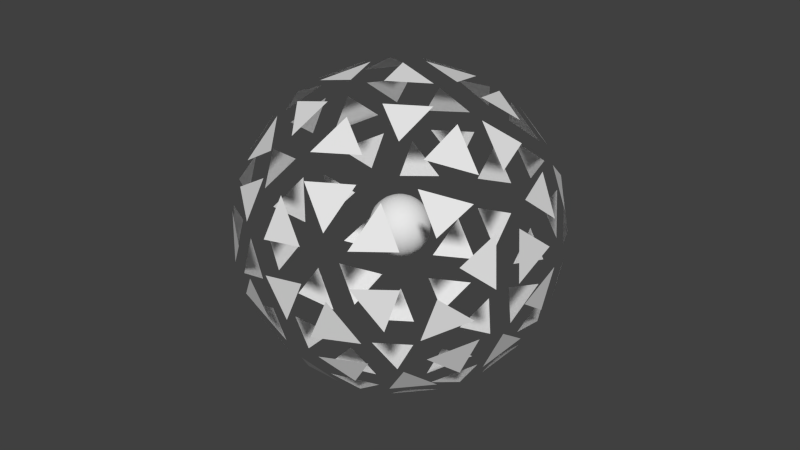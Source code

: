 # Source: IcoTest.blend  (saved by Blender 2.76.0; exported with 4.5.12 LTS)
import bpy
from mathutils import Matrix  # noqa: F401  (used for matrix-valued properties, if any)

bpy.ops.wm.read_factory_settings(use_empty=True)
scene = bpy.context.scene
scene.name = 'Scene'

# ---- collections
col_collection_1 = bpy.data.collections.new('Collection 1'); scene.collection.children.link(col_collection_1)

# ---- world
world_world = bpy.data.worlds.new('World'); scene.world = world_world
world_world.color = (0.05088, 0.05088, 0.05088)
world_world.use_sun_shadow = False
world_world.sun_shadow_jitter_overblur = 0.0
world_world.cycles.sampling_method = 'MANUAL'
world_world.cycles.sample_map_resolution = 256

# ---- meshes
me_sphere = bpy.data.meshes.new('Sphere')
me_sphere.from_pydata([(-0.1951, 0.0, 0.9808), (-0.3827, 0.0, 0.9239), (-0.5556, 0.0, 0.8315), (-0.7071, 0.0, 0.7071), (-0.8315, 0.0, 0.5556), (-0.9239, 0.0, 0.3827), (-0.9808, 0.0, 0.1951), (-1.0, 0.0, 7.55e-08), (-0.9808, 0.0, -0.1951), (-0.9239, 0.0, -0.3827), (-0.8315, 0.0, -0.5556), (-0.7071, 0.0, -0.7071), (-0.5556, 0.0, -0.8315), (-0.3827, 0.0, -0.9239), (-0.1951, 0.0, -0.9808), (-0.1802, 0.07466, 0.9808), (-0.3536, 0.1464, 0.9239), (-0.5133, 0.2126, 0.8315), (-0.6533, 0.2706, 0.7071), (-0.7682, 0.3182, 0.5556), (-0.8536, 0.3536, 0.3827), (-0.9061, 0.3753, 0.1951), (-0.9239, 0.3827, 7.55e-08), (-0.9061, 0.3753, -0.1951), (-0.8536, 0.3536, -0.3827), (-0.7682, 0.3182, -0.5556), (-0.6533, 0.2706, -0.7071), (-0.5133, 0.2126, -0.8315), (-0.3536, 0.1464, -0.9239), (-0.1802, 0.07466, -0.9808), (-0.1379, 0.1379, 0.9808), (-0.2706, 0.2706, 0.9239), (-0.3928, 0.3928, 0.8315), (-0.5, 0.5, 0.7071), (-0.5879, 0.5879, 0.5556), (-0.6533, 0.6533, 0.3827), (-0.6935, 0.6935, 0.1951), (-0.7071, 0.7071, 7.55e-08), (-0.6935, 0.6935, -0.1951), (-0.6533, 0.6533, -0.3827), (-0.5879, 0.5879, -0.5556), (-0.5, 0.5, -0.7071), (-0.3928, 0.3928, -0.8315), (-0.2706, 0.2706, -0.9239), (-0.1379, 0.1379, -0.9808), (3.258e-07, -9.026e-15, -1.0), (-0.07466, 0.1802, 0.9808), (-0.1464, 0.3536, 0.9239), (-0.2126, 0.5133, 0.8315), (-0.2706, 0.6533, 0.7071), (-0.3182, 0.7682, 0.5556), (-0.3536, 0.8536, 0.3827), (-0.3753, 0.9061, 0.1951), (-0.3827, 0.9239, 7.55e-08), (-0.3753, 0.9061, -0.1951), (-0.3536, 0.8536, -0.3827), (-0.3182, 0.7682, -0.5556), (-0.2706, 0.6533, -0.7071), (-0.2126, 0.5133, -0.8315), (-0.1464, 0.3536, -0.9239), (-0.07466, 0.1802, -0.9808), (3.527e-07, 0.1951, 0.9808), (3.613e-07, 0.3827, 0.9239), (4.13e-07, 0.5556, 0.8315), (4.167e-07, 0.7071, 0.7071), (4.327e-07, 0.8315, 0.5556), (4.409e-07, 0.9239, 0.3827), (4.562e-07, 0.9808, 0.1951), (4.645e-07, 1.0, 7.55e-08), (4.562e-07, 0.9808, -0.1951), (4.59e-07, 0.9239, -0.3827), (4.327e-07, 0.8315, -0.5556), (4.167e-07, 0.7071, -0.7071), (3.902e-07, 0.5556, -0.8315), (3.755e-07, 0.3827, -0.9239), (3.51e-07, 0.1951, -0.9808), (0.07466, 0.1802, 0.9808), (0.1464, 0.3536, 0.9239), (0.2126, 0.5133, 0.8315), (0.2706, 0.6533, 0.7071), (0.3182, 0.7682, 0.5556), (0.3536, 0.8536, 0.3827), (0.3753, 0.9061, 0.1951), (0.3827, 0.9239, 7.55e-08), (0.3753, 0.9061, -0.1951), (0.3536, 0.8536, -0.3827), (0.3182, 0.7682, -0.5556), (0.2706, 0.6533, -0.7071), (0.2126, 0.5133, -0.8315), (0.1464, 0.3536, -0.9239), (0.07466, 0.1802, -0.9808), (0.138, 0.1379, 0.9808), (0.2706, 0.2706, 0.9239), (0.3928, 0.3928, 0.8315), (0.5, 0.5, 0.7071), (0.5879, 0.5879, 0.5556), (0.6533, 0.6533, 0.3827), (0.6935, 0.6935, 0.1951), (0.7071, 0.7071, 7.55e-08), (0.6935, 0.6935, -0.1951), (0.6533, 0.6533, -0.3827), (0.5879, 0.5879, -0.5556), (0.5, 0.5, -0.7071), (0.3928, 0.3928, -0.8315), (0.2706, 0.2706, -0.9239), (0.138, 0.1379, -0.9808), (0.1802, 0.07466, 0.9808), (0.3536, 0.1464, 0.9239), (0.5133, 0.2126, 0.8315), (0.6533, 0.2706, 0.7071), (0.7682, 0.3182, 0.5556), (0.8536, 0.3536, 0.3827), (0.9061, 0.3753, 0.1951), (0.9239, 0.3827, 7.55e-08), (0.9061, 0.3753, -0.1951), (0.8536, 0.3536, -0.3827), (0.7682, 0.3182, -0.5556), (0.6533, 0.2706, -0.7071), (0.5133, 0.2126, -0.8315), (0.3536, 0.1464, -0.9239), (0.1802, 0.07466, -0.9808), (0.1951, -4.074e-08, 0.9808), (0.3827, -1.17e-07, 0.9239), (0.5556, -1.663e-07, 0.8315), (0.7071, -2.16e-07, 0.7071), (0.8315, -2.32e-07, 0.5556), (0.9239, -2.127e-07, 0.3827), (0.9808, -2.556e-07, 0.1951), (1.0, -2.686e-07, 7.55e-08), (0.9808, -2.556e-07, -0.1951), (0.9239, -2.584e-07, -0.3827), (0.8315, -2.32e-07, -0.5556), (0.7071, -2.16e-07, -0.7071), (0.5556, -1.573e-07, -0.8315), (0.3827, -1.037e-07, -0.9239), (0.1951, -5.276e-08, -0.9808), (0.1802, -0.07466, 0.9808), (0.3536, -0.1464, 0.9239), (0.5133, -0.2126, 0.8315), (0.6533, -0.2706, 0.7071), (0.7682, -0.3182, 0.5556), (0.8536, -0.3536, 0.3827), (0.9061, -0.3753, 0.1951), (0.9239, -0.3827, 7.55e-08), (0.9061, -0.3753, -0.1951), (0.8536, -0.3536, -0.3827), (0.7682, -0.3182, -0.5556), (0.6533, -0.2706, -0.7071), (0.5133, -0.2126, -0.8315), (0.3536, -0.1464, -0.9239), (0.1802, -0.07466, -0.9808), (0.138, -0.1379, 0.9808), (0.2706, -0.2706, 0.9239), (0.3928, -0.3928, 0.8315), (0.5, -0.5, 0.7071), (0.5879, -0.5879, 0.5556), (0.6533, -0.6533, 0.3827), (0.6935, -0.6935, 0.1951), (0.7071, -0.7071, 7.55e-08), (0.6935, -0.6935, -0.1951), (0.6533, -0.6533, -0.3827), (0.5879, -0.5879, -0.5556), (0.5, -0.5, -0.7071), (0.3928, -0.3928, -0.8315), (0.2706, -0.2706, -0.9239), (0.1379, -0.1379, -0.9808), (0.07466, -0.1802, 0.9808), (0.1464, -0.3536, 0.9239), (0.2126, -0.5133, 0.8315), (0.2706, -0.6533, 0.7071), (0.3182, -0.7682, 0.5556), (0.3536, -0.8536, 0.3827), (0.3753, -0.9061, 0.1951), (0.3827, -0.9239, 7.55e-08), (0.3753, -0.9061, -0.1951), (0.3536, -0.8536, -0.3827), (0.3182, -0.7682, -0.5556), (0.2706, -0.6533, -0.7071), (0.2126, -0.5133, -0.8315), (0.1464, -0.3536, -0.9239), (0.07466, -0.1802, -0.9808), (2.476e-07, -0.1951, 0.9808), (1.563e-07, -0.3827, 0.9239), (7.717e-08, -0.5556, 0.8315), (-9.109e-09, -0.7071, 0.7071), (2.41e-09, -0.8315, 0.5556), (-5.838e-09, -0.9239, 0.3827), (-5.34e-08, -0.9808, 0.1951), (-6.644e-08, -1.0, 7.55e-08), (-5.34e-08, -0.9808, -0.1951), (-5.618e-08, -0.9239, -0.3827), (2.41e-09, -0.8315, -0.5556), (-9.109e-09, -0.7071, -0.7071), (9.093e-08, -0.5556, -0.8315), (1.445e-07, -0.3827, -0.9239), (2.356e-07, -0.1951, -0.9808), (-0.07466, -0.1802, 0.9808), (-0.1464, -0.3536, 0.9239), (-0.2126, -0.5133, 0.8315), (-0.2706, -0.6533, 0.7071), (-0.3182, -0.7682, 0.5556), (-0.3536, -0.8536, 0.3827), (-0.3753, -0.9061, 0.1951), (-0.3827, -0.9239, 7.55e-08), (-0.3753, -0.9061, -0.1951), (-0.3536, -0.8536, -0.3827), (-0.3182, -0.7682, -0.5556), (-0.2706, -0.6533, -0.7071), (-0.2126, -0.5133, -0.8315), (-0.1464, -0.3536, -0.9239), (-0.07466, -0.1802, -0.9808), (9.544e-08, -2.304e-07, 1.0), (-0.1379, -0.1379, 0.9808), (-0.2706, -0.2706, 0.9239), (-0.3928, -0.3928, 0.8315), (-0.5, -0.5, 0.7071), (-0.5879, -0.5879, 0.5556), (-0.6533, -0.6533, 0.3827), (-0.6935, -0.6935, 0.1951), (-0.7071, -0.7071, 7.55e-08), (-0.6935, -0.6935, -0.1951), (-0.6533, -0.6533, -0.3827), (-0.5879, -0.5879, -0.5556), (-0.5, -0.5, -0.7071), (-0.3928, -0.3928, -0.8315), (-0.2706, -0.2706, -0.9239), (-0.1379, -0.1379, -0.9808), (-0.1802, -0.07466, 0.9808), (-0.3536, -0.1464, 0.9239), (-0.5133, -0.2126, 0.8315), (-0.6533, -0.2706, 0.7071), (-0.7682, -0.3182, 0.5556), (-0.8536, -0.3536, 0.3827), (-0.9061, -0.3753, 0.1951), (-0.9239, -0.3827, 7.55e-08), (-0.9061, -0.3753, -0.1951), (-0.8536, -0.3536, -0.3827), (-0.7682, -0.3182, -0.5556), (-0.6533, -0.2706, -0.7071), (-0.5133, -0.2126, -0.8315), (-0.3536, -0.1464, -0.9239), (-0.1802, -0.07466, -0.9808)], [], [(4, 3, 18, 19), (9, 8, 23, 24), (14, 13, 28, 29), (3, 2, 17, 18), (2, 1, 16, 17), (8, 7, 22, 23), (13, 12, 27, 28), (1, 0, 15, 16), (7, 6, 21, 22), (6, 5, 20, 21), (12, 11, 26, 27), (5, 4, 19, 20), (11, 10, 25, 26), (10, 9, 24, 25), (20, 19, 34, 35), (26, 25, 40, 41), (25, 24, 39, 40), (19, 18, 33, 34), (24, 23, 38, 39), (29, 28, 43, 44), (18, 17, 32, 33), (17, 16, 31, 32), (23, 22, 37, 38), (28, 27, 42, 43), (16, 15, 30, 31), (22, 21, 36, 37), (21, 20, 35, 36), (27, 26, 41, 42), (42, 41, 57, 58), (36, 35, 51, 52), (35, 34, 50, 51), (41, 40, 56, 57), (34, 33, 49, 50), (40, 39, 55, 56), (39, 38, 54, 55), (33, 32, 48, 49), (38, 37, 53, 54), (44, 43, 59, 60), (43, 42, 58, 59), (32, 31, 47, 48), (31, 30, 46, 47), (37, 36, 52, 53), (48, 47, 62, 63), (53, 52, 67, 68), (59, 58, 73, 74), (58, 57, 72, 73), (47, 46, 61, 62), (52, 51, 66, 67), (57, 56, 71, 72), (51, 50, 65, 66), (50, 49, 64, 65), (56, 55, 70, 71), (49, 48, 63, 64), (55, 54, 69, 70), (54, 53, 68, 69), (60, 59, 74, 75), (64, 63, 78, 79), (70, 69, 84, 85), (75, 74, 89, 90), (63, 62, 77, 78), (69, 68, 83, 84), (68, 67, 82, 83), (74, 73, 88, 89), (62, 61, 76, 77), (67, 66, 81, 82), (73, 72, 87, 88), (72, 71, 86, 87), (66, 65, 80, 81), (71, 70, 85, 86), (65, 64, 79, 80), (80, 79, 94, 95), (85, 84, 99, 100), (90, 89, 104, 105), (79, 78, 93, 94), (78, 77, 92, 93), (84, 83, 98, 99), (89, 88, 103, 104), (77, 76, 91, 92), (83, 82, 97, 98), (82, 81, 96, 97), (88, 87, 102, 103), (81, 80, 95, 96), (87, 86, 101, 102), (86, 85, 100, 101), (97, 96, 111, 112), (96, 95, 110, 111), (102, 101, 116, 117), (95, 94, 109, 110), (101, 100, 115, 116), (100, 99, 114, 115), (94, 93, 108, 109), (99, 98, 113, 114), (105, 104, 119, 120), (104, 103, 118, 119), (93, 92, 107, 108), (92, 91, 106, 107), (98, 97, 112, 113), (103, 102, 117, 118), (118, 117, 132, 133), (107, 106, 121, 122), (112, 111, 126, 127), (117, 116, 131, 132), (111, 110, 125, 126), (110, 109, 124, 125), (116, 115, 130, 131), (109, 108, 123, 124), (115, 114, 129, 130), (114, 113, 128, 129), (120, 119, 134, 135), (108, 107, 122, 123), (113, 112, 127, 128), (119, 118, 133, 134), (123, 122, 137, 138), (129, 128, 143, 144), (128, 127, 142, 143), (134, 133, 148, 149), (122, 121, 136, 137), (127, 126, 141, 142), (133, 132, 147, 148), (132, 131, 146, 147), (126, 125, 140, 141), (131, 130, 145, 146), (125, 124, 139, 140), (124, 123, 138, 139), (130, 129, 144, 145), (135, 134, 149, 150), (145, 144, 159, 160), (150, 149, 164, 165), (139, 138, 153, 154), (138, 137, 152, 153), (144, 143, 158, 159), (149, 148, 163, 164), (137, 136, 151, 152), (143, 142, 157, 158), (142, 141, 156, 157), (148, 147, 162, 163), (141, 140, 155, 156), (147, 146, 161, 162), (146, 145, 160, 161), (140, 139, 154, 155), (155, 154, 169, 170), (161, 160, 175, 176), (160, 159, 174, 175), (154, 153, 168, 169), (159, 158, 173, 174), (165, 164, 179, 180), (164, 163, 178, 179), (153, 152, 167, 168), (152, 151, 166, 167), (158, 157, 172, 173), (163, 162, 177, 178), (157, 156, 171, 172), (156, 155, 170, 171), (162, 161, 176, 177), (177, 176, 191, 192), (171, 170, 185, 186), (170, 169, 184, 185), (176, 175, 190, 191), (169, 168, 183, 184), (175, 174, 189, 190), (174, 173, 188, 189), (180, 179, 194, 195), (168, 167, 182, 183), (173, 172, 187, 188), (179, 178, 193, 194), (178, 177, 192, 193), (167, 166, 181, 182), (172, 171, 186, 187), (182, 181, 196, 197), (187, 186, 201, 202), (193, 192, 207, 208), (192, 191, 206, 207), (186, 185, 200, 201), (191, 190, 205, 206), (185, 184, 199, 200), (184, 183, 198, 199), (190, 189, 204, 205), (195, 194, 209, 210), (183, 182, 197, 198), (189, 188, 203, 204), (188, 187, 202, 203), (194, 193, 208, 209), (198, 197, 213, 214), (204, 203, 219, 220), (209, 208, 224, 225), (197, 196, 212, 213), (203, 202, 218, 219), (202, 201, 217, 218), (208, 207, 223, 224), (201, 200, 216, 217), (207, 206, 222, 223), (206, 205, 221, 222), (200, 199, 215, 216), (205, 204, 220, 221), (210, 209, 225, 226), (199, 198, 214, 215), (215, 214, 229, 230), (220, 219, 234, 235), (226, 225, 240, 241), (225, 224, 239, 240), (214, 213, 228, 229), (213, 212, 227, 228), (219, 218, 233, 234), (224, 223, 238, 239), (218, 217, 232, 233), (217, 216, 231, 232), (223, 222, 237, 238), (216, 215, 230, 231), (222, 221, 236, 237), (221, 220, 235, 236), (45, 14, 29), (0, 211, 15), (15, 211, 30), (45, 29, 44), (30, 211, 46), (45, 44, 60), (46, 211, 61), (45, 60, 75), (61, 211, 76), (45, 75, 90), (45, 90, 105), (76, 211, 91), (45, 105, 120), (91, 211, 106), (106, 211, 121), (45, 120, 135), (121, 211, 136), (45, 135, 150), (45, 150, 165), (136, 211, 151), (45, 165, 180), (151, 211, 166), (45, 180, 195), (166, 211, 181), (181, 211, 196), (45, 195, 210), (196, 211, 212), (45, 210, 226), (45, 226, 241), (212, 211, 227), (232, 231, 4, 5), (231, 230, 3, 4), (237, 236, 9, 10), (45, 241, 14), (230, 229, 2, 3), (236, 235, 8, 9), (235, 234, 7, 8), (241, 240, 13, 14), (229, 228, 1, 2), (234, 233, 6, 7), (240, 239, 12, 13), (239, 238, 11, 12), (228, 227, 0, 1), (227, 211, 0), (233, 232, 5, 6), (238, 237, 10, 11)])
me_sphere.polygons.foreach_set('use_smooth', [True] * 256)
me_sphere.use_remesh_preserve_volume = False
me_sphere.use_remesh_preserve_attributes = False
me_sphere.use_mirror_vertex_groups = False
me_sphere.update()
me_icosphere_001 = bpy.data.meshes.new('Icosphere.001')
me_icosphere_001.from_pydata([(0.2511, -0.7729, -4.653), (1.246, -1.495, -4.303), (-0.1287, -1.942, -4.303), (3.41, -1.887, -2.669), (2.712, -1.38, -3.612), (3.707, -0.6574, -2.852), (-0.6574, -0.4777, -4.653), (-1.037, -1.647, -4.303), (-1.887, -0.4777, -4.303), (-0.6574, 0.4777, -4.653), (-1.887, 0.4777, -4.303), (-1.037, 1.647, -4.303), (0.2511, 0.7729, -4.653), (-0.1287, 1.942, -4.303), (1.246, 1.495, -4.303), (3.912, -1.887, -1.856), (4.209, -0.6574, -2.04), (4.444, -1.38, -0.8104), (-0.5856, -4.303, -1.856), (0.6754, -4.206, -2.04), (0.0607, -4.653, -0.8104), (-4.274, -0.7729, -1.856), (-3.791, -1.942, -2.04), (-4.406, -1.495, -0.8104), (-2.056, 3.826, -1.856), (-3.019, 3.006, -2.04), (-2.784, 3.728, -0.8104), (3.003, 3.137, -1.856), (1.926, 3.8, -2.04), (2.686, 3.8, -0.8104), (3.661, -2.66, -1.354), (4.192, -2.153, -0.3081), (3.343, -3.322, -0.3081), (-1.398, -4.303, -1.354), (-0.752, -4.653, -0.3081), (-2.126, -4.206, -0.3081), (-4.525, 1.994e-09, -1.354), (-4.657, -0.7225, -0.3081), (-4.657, 0.7225, -0.3081), (-1.398, 4.303, -1.354), (-2.126, 4.206, -0.3081), (-0.752, 4.653, -0.3081), (3.661, 2.66, -1.354), (3.343, 3.322, -0.3081), (4.192, 2.153, -0.3081), (1.649, -3.53, 2.669), (2.612, -2.711, 2.852), (1.383, -2.711, 3.612), (-2.848, -2.66, 2.669), (-1.771, -3.322, 2.852), (-2.151, -2.153, 3.612), (-3.41, 1.887, 2.669), (-3.707, 0.6574, 2.852), (-2.712, 1.38, 3.612), (0.7408, 3.826, 2.669), (-0.5201, 3.728, 2.852), (0.4744, 3.006, 3.612), (3.867, 0.4777, 2.669), (3.385, 1.647, 2.852), (3.005, 0.4777, 3.612), (1.887, 0.4777, 4.303), (1.037, 1.647, 4.303), (0.6574, 0.4777, 4.653), (2.434, 0.8752, 3.938), (2.814, 2.044, 3.178), (1.585, 2.044, 3.938), (2.612, 2.711, 2.852), (1.649, 3.53, 2.669), (1.383, 2.711, 3.612), (0.1287, 1.942, 4.303), (-1.246, 1.495, 4.303), (-0.2511, 0.7729, 4.653), (-0.08028, 2.585, 3.938), (-1.075, 3.308, 3.178), (-1.455, 2.139, 3.938), (-1.771, 3.322, 2.852), (-2.848, 2.66, 2.669), (-2.151, 2.153, 3.612), (-1.807, 0.7225, 4.303), (-1.807, -0.7225, 4.303), (-0.8126, 1.994e-09, 4.653), (-2.484, 0.7225, 3.938), (-3.478, 1.994e-09, 3.178), (-2.484, -0.7225, 3.938), (-3.707, -0.6574, 2.852), (-3.41, -1.887, 2.669), (-2.712, -1.38, 3.612), (-1.246, -1.495, 4.303), (0.1287, -1.942, 4.303), (-0.2511, -0.7729, 4.653), (-1.455, -2.139, 3.938), (-1.075, -3.308, 3.178), (-0.08028, -2.585, 3.938), (-0.5201, -3.728, 2.852), (0.7408, -3.826, 2.669), (0.4744, -3.006, 3.612), (1.037, -1.647, 4.303), (1.887, -0.4777, 4.303), (0.6574, -0.4777, 4.653), (1.585, -2.044, 3.938), (2.814, -2.044, 3.178), (2.434, -0.8752, 3.938), (3.385, -1.647, 2.852), (3.867, -0.4777, 2.669), (3.005, -0.4777, 3.612), (4.406, 1.495, 0.8104), (3.791, 1.942, 2.04), (4.274, 0.7729, 1.856), (4.173, 2.139, 0.4601), (3.324, 3.308, 0.4601), (3.558, 2.585, 1.689), (2.784, 3.728, 0.8104), (2.056, 3.826, 1.856), (3.019, 3.006, 2.04), (-0.0607, 4.653, 0.8104), (-0.6754, 4.206, 2.04), (0.5856, 4.303, 1.856), (-0.7445, 4.63, 0.4601), (-2.119, 4.183, 0.4601), (-1.359, 4.183, 1.689), (-2.686, 3.8, 0.8104), (-3.003, 3.137, 1.856), (-1.926, 3.8, 2.04), (-4.444, 1.38, 0.8104), (-4.209, 0.6574, 2.04), (-3.912, 1.887, 1.856), (-4.633, 0.7225, 0.4602), (-4.633, -0.7225, 0.4602), (-4.398, 1.994e-09, 1.689), (-4.444, -1.38, 0.8104), (-3.912, -1.887, 1.856), (-4.209, -0.6574, 2.04), (-2.686, -3.8, 0.8104), (-1.926, -3.8, 2.04), (-3.003, -3.137, 1.856), (-2.119, -4.183, 0.4601), (-0.7445, -4.63, 0.4601), (-1.359, -4.183, 1.689), (-0.0607, -4.653, 0.8104), (0.5856, -4.303, 1.856), (-0.6754, -4.206, 2.04), (2.784, -3.728, 0.8104), (3.019, -3.006, 2.04), (2.056, -3.826, 1.856), (3.324, -3.308, 0.4601), (4.173, -2.139, 0.4601), (3.558, -2.585, 1.689), (4.406, -1.495, 0.8104), (4.274, -0.7729, 1.856), (3.791, -1.942, 2.04), (2.126, 4.206, 0.3081), (0.752, 4.653, 0.3081), (1.398, 4.303, 1.354), (2.119, 4.183, -0.4601), (1.359, 4.183, -1.689), (0.7445, 4.63, -0.4601), (0.6754, 4.206, -2.04), (-0.5856, 4.303, -1.856), (0.0607, 4.653, -0.8104), (-3.343, 3.322, 0.3081), (-4.192, 2.153, 0.3081), (-3.661, 2.66, 1.354), (-3.324, 3.308, -0.4601), (-3.558, 2.585, -1.689), (-4.173, 2.139, -0.4601), (-3.791, 1.942, -2.04), (-4.274, 0.7729, -1.856), (-4.406, 1.495, -0.8104), (-4.192, -2.153, 0.3081), (-3.343, -3.322, 0.3081), (-3.661, -2.66, 1.354), (-4.173, -2.139, -0.4601), (-3.558, -2.585, -1.689), (-3.324, -3.308, -0.4601), (-3.019, -3.006, -2.04), (-2.056, -3.826, -1.856), (-2.784, -3.728, -0.8104), (0.752, -4.653, 0.3081), (2.126, -4.206, 0.3081), (1.398, -4.303, 1.354), (0.7445, -4.63, -0.4601), (1.359, -4.183, -1.689), (2.119, -4.183, -0.4601), (1.926, -3.8, -2.04), (3.003, -3.137, -1.856), (2.686, -3.8, -0.8104), (4.657, -0.7225, 0.3081), (4.657, 0.7225, 0.3081), (4.525, 1.994e-09, 1.354), (4.633, -0.7225, -0.4601), (4.398, 1.994e-09, -1.689), (4.633, 0.7225, -0.4601), (4.209, 0.6574, -2.04), (3.912, 1.887, -1.856), (4.444, 1.38, -0.8104), (2.151, 2.153, -3.612), (1.771, 3.322, -2.852), (2.848, 2.66, -2.669), (1.455, 2.139, -3.938), (0.08028, 2.585, -3.938), (1.075, 3.308, -3.178), (-0.4744, 3.006, -3.612), (-0.7408, 3.826, -2.669), (0.5201, 3.728, -2.852), (-1.383, 2.711, -3.612), (-2.612, 2.711, -2.852), (-1.649, 3.53, -2.669), (-1.585, 2.044, -3.938), (-2.434, 0.8752, -3.938), (-2.814, 2.044, -3.178), (-3.005, 0.4777, -3.612), (-3.867, 0.4777, -2.669), (-3.385, 1.647, -2.852), (-3.005, -0.4777, -3.612), (-3.385, -1.647, -2.852), (-3.867, -0.4777, -2.669), (-2.434, -0.8752, -3.938), (-1.585, -2.044, -3.938), (-2.814, -2.044, -3.178), (-1.383, -2.711, -3.612), (-1.649, -3.53, -2.669), (-2.612, -2.711, -2.852), (3.707, 0.6574, -2.852), (2.712, 1.38, -3.612), (3.41, 1.887, -2.669), (3.478, 1.994e-09, -3.178), (2.484, -0.7225, -3.938), (2.484, 0.7225, -3.938), (1.807, -0.7225, -4.303), (0.8126, 1.994e-09, -4.653), (1.807, 0.7225, -4.303), (-0.4744, -3.006, -3.612), (0.5201, -3.728, -2.852), (-0.7408, -3.826, -2.669), (0.08028, -2.585, -3.938), (1.455, -2.139, -3.938), (1.075, -3.308, -3.178), (2.151, -2.153, -3.612), (2.848, -2.66, -2.669), (1.771, -3.322, -2.852)], [], [(0, 1, 2), (3, 4, 5), (6, 7, 8), (9, 10, 11), (12, 13, 14), (15, 16, 17), (18, 19, 20), (21, 22, 23), (24, 25, 26), (27, 28, 29), (30, 31, 32), (33, 34, 35), (36, 37, 38), (39, 40, 41), (42, 43, 44), (45, 46, 47), (48, 49, 50), (51, 52, 53), (54, 55, 56), (57, 58, 59), (60, 61, 62), (63, 64, 65), (66, 67, 68), (69, 70, 71), (72, 73, 74), (75, 76, 77), (78, 79, 80), (81, 82, 83), (84, 85, 86), (87, 88, 89), (90, 91, 92), (93, 94, 95), (96, 97, 98), (99, 100, 101), (102, 103, 104), (105, 106, 107), (108, 109, 110), (111, 112, 113), (114, 115, 116), (117, 118, 119), (120, 121, 122), (123, 124, 125), (126, 127, 128), (129, 130, 131), (132, 133, 134), (135, 136, 137), (138, 139, 140), (141, 142, 143), (144, 145, 146), (147, 148, 149), (150, 151, 152), (153, 154, 155), (156, 157, 158), (159, 160, 161), (162, 163, 164), (165, 166, 167), (168, 169, 170), (171, 172, 173), (174, 175, 176), (177, 178, 179), (180, 181, 182), (183, 184, 185), (186, 187, 188), (189, 190, 191), (192, 193, 194), (195, 196, 197), (198, 199, 200), (201, 202, 203), (204, 205, 206), (207, 208, 209), (210, 211, 212), (213, 214, 215), (216, 217, 218), (219, 220, 221), (222, 223, 224), (225, 226, 227), (228, 229, 230), (231, 232, 233), (234, 235, 236), (237, 238, 239)])
me_icosphere_001.use_remesh_preserve_volume = False
me_icosphere_001.use_remesh_preserve_attributes = False
me_icosphere_001.use_mirror_vertex_groups = False
me_icosphere_001.update()

# ---- objects
ob_sphere = bpy.data.objects.new('Sphere', me_sphere)
ob_icosphere = bpy.data.objects.new('Icosphere', me_icosphere_001)

# ---- transforms, parenting, visibility, modifiers, constraints
ob_sphere.location = (0.857, -0.6183, 0.6005)
ob_sphere.scale = (0.285, 0.285, 0.285)
ob_sphere.lineart.crease_threshold = 0.0
ob_icosphere.location = (0.857, -0.6183, 0.6005)
ob_icosphere.rotation_euler = (-2.776, 0.0, 0.0)
ob_icosphere.scale = (0.3202, 0.3202, 0.3202)
ob_icosphere.lineart.crease_threshold = 0.0

# ---- collection membership
col_collection_1.objects.link(ob_sphere)
col_collection_1.objects.link(ob_icosphere)

# ---- scene / render settings (as saved in the file)
scene.frame_start = 1; scene.frame_end = 250; scene.frame_set(1)
scene.render.engine = 'BLENDER_EEVEE_NEXT'
scene.render.resolution_percentage = 50
scene.render.dither_intensity = 0.0
scene.cycles.use_denoising = False
scene.cycles.samples = 10
scene.cycles.sampling_pattern = 'TABULATED_SOBOL'
scene.cycles.light_sampling_threshold = 0.0
scene.cycles.use_adaptive_sampling = False
scene.cycles.use_light_tree = False
scene.cycles.blur_glossy = 0.0
scene.cycles.pixel_filter_type = 'GAUSSIAN'
scene.cycles.sample_clamp_indirect = 0.0
scene.view_settings.view_transform = 'Standard'
bpy.context.view_layer.update()

# ---- added for rendering (the .blend has no active camera and no usable light): camera, sun
cam_auto = bpy.data.cameras.new('AutoCamera')
cam_auto.lens = 50.0
cam_auto.sensor_width = 36.0
cam_auto.clip_end = 1000.0
ob_auto_camera = bpy.data.objects.new('AutoCamera', cam_auto)
scene.collection.objects.link(ob_auto_camera)
ob_auto_camera.location = (6.59949, -7.50925, 5.19451)
ob_auto_camera.rotation_euler = (1.09748, -7.21219e-08, 0.694738)
scene.camera = ob_auto_camera
light_auto_sun = bpy.data.lights.new('AutoSun', 'SUN')
light_auto_sun.energy = 3.0
light_auto_sun.angle = 0.0523599
ob_auto_sun = bpy.data.objects.new('AutoSun', light_auto_sun)
scene.collection.objects.link(ob_auto_sun)
ob_auto_sun.rotation_euler = (0.872665, 0.174533, 0.523599)
bpy.context.view_layer.update()
